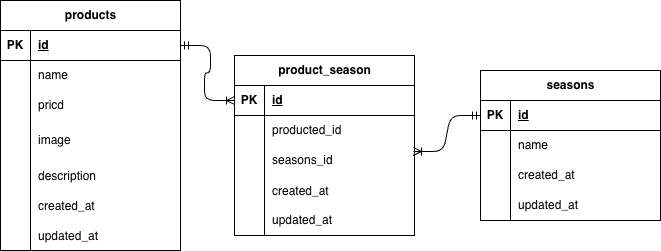

The diagram above was exported from draw.io. Its source (the exported page's mxGraphModel, read from the mxfile embedded in the PNG):
<mxGraphModel dx="696" dy="554" grid="1" gridSize="10" guides="1" tooltips="1" connect="1" arrows="1" fold="1" page="1" pageScale="1" pageWidth="827" pageHeight="1169" math="0" shadow="0">
  <root>
    <mxCell id="0" />
    <mxCell id="1" parent="0" />
    <mxCell id="2" parent="1" style="shape=table;startSize=30;container=1;collapsible=1;childLayout=tableLayout;fixedRows=1;rowLines=0;fontStyle=1;align=center;resizeLast=1;html=1;" value="products" vertex="1">
      <mxGeometry height="250" width="180" y="140" as="geometry" />
    </mxCell>
    <mxCell id="3" parent="2" style="shape=tableRow;horizontal=0;startSize=0;swimlaneHead=0;swimlaneBody=0;fillColor=none;collapsible=0;dropTarget=0;points=[[0,0.5],[1,0.5]];portConstraint=eastwest;top=0;left=0;right=0;bottom=1;" value="" vertex="1">
      <mxGeometry height="30" width="180" y="30" as="geometry" />
    </mxCell>
    <mxCell id="4" parent="3" style="shape=partialRectangle;connectable=0;fillColor=none;top=0;left=0;bottom=0;right=0;fontStyle=1;overflow=hidden;whiteSpace=wrap;html=1;" value="PK" vertex="1">
      <mxGeometry height="30" width="30" as="geometry">
        <mxRectangle height="30" width="30" as="alternateBounds" />
      </mxGeometry>
    </mxCell>
    <mxCell id="5" parent="3" style="shape=partialRectangle;connectable=0;fillColor=none;top=0;left=0;bottom=0;right=0;align=left;spacingLeft=6;fontStyle=5;overflow=hidden;whiteSpace=wrap;html=1;" value="id" vertex="1">
      <mxGeometry height="30" width="150" x="30" as="geometry">
        <mxRectangle height="30" width="150" as="alternateBounds" />
      </mxGeometry>
    </mxCell>
    <mxCell id="6" parent="2" style="shape=tableRow;horizontal=0;startSize=0;swimlaneHead=0;swimlaneBody=0;fillColor=none;collapsible=0;dropTarget=0;points=[[0,0.5],[1,0.5]];portConstraint=eastwest;top=0;left=0;right=0;bottom=0;" value="" vertex="1">
      <mxGeometry height="30" width="180" y="60" as="geometry" />
    </mxCell>
    <mxCell id="7" parent="6" style="shape=partialRectangle;connectable=0;fillColor=none;top=0;left=0;bottom=0;right=0;editable=1;overflow=hidden;whiteSpace=wrap;html=1;" value="" vertex="1">
      <mxGeometry height="30" width="30" as="geometry">
        <mxRectangle height="30" width="30" as="alternateBounds" />
      </mxGeometry>
    </mxCell>
    <mxCell id="8" parent="6" style="shape=partialRectangle;connectable=0;fillColor=none;top=0;left=0;bottom=0;right=0;align=left;spacingLeft=6;overflow=hidden;whiteSpace=wrap;html=1;" value="name" vertex="1">
      <mxGeometry height="30" width="150" x="30" as="geometry">
        <mxRectangle height="30" width="150" as="alternateBounds" />
      </mxGeometry>
    </mxCell>
    <mxCell id="9" parent="2" style="shape=tableRow;horizontal=0;startSize=0;swimlaneHead=0;swimlaneBody=0;fillColor=none;collapsible=0;dropTarget=0;points=[[0,0.5],[1,0.5]];portConstraint=eastwest;top=0;left=0;right=0;bottom=0;" value="" vertex="1">
      <mxGeometry height="30" width="180" y="90" as="geometry" />
    </mxCell>
    <mxCell id="10" parent="9" style="shape=partialRectangle;connectable=0;fillColor=none;top=0;left=0;bottom=0;right=0;editable=1;overflow=hidden;whiteSpace=wrap;html=1;" value="" vertex="1">
      <mxGeometry height="30" width="30" as="geometry">
        <mxRectangle height="30" width="30" as="alternateBounds" />
      </mxGeometry>
    </mxCell>
    <mxCell id="11" parent="9" style="shape=partialRectangle;connectable=0;fillColor=none;top=0;left=0;bottom=0;right=0;align=left;spacingLeft=6;overflow=hidden;whiteSpace=wrap;html=1;" value="pricd" vertex="1">
      <mxGeometry height="30" width="150" x="30" as="geometry">
        <mxRectangle height="30" width="150" as="alternateBounds" />
      </mxGeometry>
    </mxCell>
    <mxCell id="12" parent="2" style="shape=tableRow;horizontal=0;startSize=0;swimlaneHead=0;swimlaneBody=0;fillColor=none;collapsible=0;dropTarget=0;points=[[0,0.5],[1,0.5]];portConstraint=eastwest;top=0;left=0;right=0;bottom=0;" value="" vertex="1">
      <mxGeometry height="40" width="180" y="120" as="geometry" />
    </mxCell>
    <mxCell id="13" parent="12" style="shape=partialRectangle;connectable=0;fillColor=none;top=0;left=0;bottom=0;right=0;editable=1;overflow=hidden;whiteSpace=wrap;html=1;" value="" vertex="1">
      <mxGeometry height="40" width="30" as="geometry">
        <mxRectangle height="40" width="30" as="alternateBounds" />
      </mxGeometry>
    </mxCell>
    <mxCell id="14" parent="12" style="shape=partialRectangle;connectable=0;fillColor=none;top=0;left=0;bottom=0;right=0;align=left;spacingLeft=6;overflow=hidden;whiteSpace=wrap;html=1;" value="image" vertex="1">
      <mxGeometry height="40" width="150" x="30" as="geometry">
        <mxRectangle height="40" width="150" as="alternateBounds" />
      </mxGeometry>
    </mxCell>
    <mxCell id="21" parent="2" style="shape=tableRow;horizontal=0;startSize=0;swimlaneHead=0;swimlaneBody=0;fillColor=none;collapsible=0;dropTarget=0;points=[[0,0.5],[1,0.5]];portConstraint=eastwest;top=0;left=0;right=0;bottom=0;" value="" vertex="1">
      <mxGeometry height="30" width="180" y="160" as="geometry" />
    </mxCell>
    <mxCell id="22" parent="21" style="shape=partialRectangle;connectable=0;fillColor=none;top=0;left=0;bottom=0;right=0;editable=1;overflow=hidden;" value="" vertex="1">
      <mxGeometry height="30" width="30" as="geometry">
        <mxRectangle height="30" width="30" as="alternateBounds" />
      </mxGeometry>
    </mxCell>
    <mxCell id="23" parent="21" style="shape=partialRectangle;connectable=0;fillColor=none;top=0;left=0;bottom=0;right=0;align=left;spacingLeft=6;overflow=hidden;" value="description" vertex="1">
      <mxGeometry height="30" width="150" x="30" as="geometry">
        <mxRectangle height="30" width="150" as="alternateBounds" />
      </mxGeometry>
    </mxCell>
    <mxCell id="39" parent="2" style="shape=tableRow;horizontal=0;startSize=0;swimlaneHead=0;swimlaneBody=0;fillColor=none;collapsible=0;dropTarget=0;points=[[0,0.5],[1,0.5]];portConstraint=eastwest;top=0;left=0;right=0;bottom=0;" value="" vertex="1">
      <mxGeometry height="30" width="180" y="190" as="geometry" />
    </mxCell>
    <mxCell id="40" parent="39" style="shape=partialRectangle;connectable=0;fillColor=none;top=0;left=0;bottom=0;right=0;editable=1;overflow=hidden;" value="" vertex="1">
      <mxGeometry height="30" width="30" as="geometry">
        <mxRectangle height="30" width="30" as="alternateBounds" />
      </mxGeometry>
    </mxCell>
    <mxCell id="41" parent="39" style="shape=partialRectangle;connectable=0;fillColor=none;top=0;left=0;bottom=0;right=0;align=left;spacingLeft=6;overflow=hidden;" value="created_at" vertex="1">
      <mxGeometry height="30" width="150" x="30" as="geometry">
        <mxRectangle height="30" width="150" as="alternateBounds" />
      </mxGeometry>
    </mxCell>
    <mxCell id="43" parent="2" style="shape=tableRow;horizontal=0;startSize=0;swimlaneHead=0;swimlaneBody=0;fillColor=none;collapsible=0;dropTarget=0;points=[[0,0.5],[1,0.5]];portConstraint=eastwest;top=0;left=0;right=0;bottom=0;" value="" vertex="1">
      <mxGeometry height="30" width="180" y="220" as="geometry" />
    </mxCell>
    <mxCell id="44" parent="43" style="shape=partialRectangle;connectable=0;fillColor=none;top=0;left=0;bottom=0;right=0;editable=1;overflow=hidden;" value="" vertex="1">
      <mxGeometry height="30" width="30" as="geometry">
        <mxRectangle height="30" width="30" as="alternateBounds" />
      </mxGeometry>
    </mxCell>
    <mxCell id="45" parent="43" style="shape=partialRectangle;connectable=0;fillColor=none;top=0;left=0;bottom=0;right=0;align=left;spacingLeft=6;overflow=hidden;" value="updated_at" vertex="1">
      <mxGeometry height="30" width="150" x="30" as="geometry">
        <mxRectangle height="30" width="150" as="alternateBounds" />
      </mxGeometry>
    </mxCell>
    <mxCell id="25" parent="1" style="shape=table;startSize=30;container=1;collapsible=1;childLayout=tableLayout;fixedRows=1;rowLines=0;fontStyle=1;align=center;resizeLast=1;html=1;" value="seasons" vertex="1">
      <mxGeometry height="150" width="180" x="480" y="210" as="geometry" />
    </mxCell>
    <mxCell id="26" parent="25" style="shape=tableRow;horizontal=0;startSize=0;swimlaneHead=0;swimlaneBody=0;fillColor=none;collapsible=0;dropTarget=0;points=[[0,0.5],[1,0.5]];portConstraint=eastwest;top=0;left=0;right=0;bottom=1;" value="" vertex="1">
      <mxGeometry height="30" width="180" y="30" as="geometry" />
    </mxCell>
    <mxCell id="27" parent="26" style="shape=partialRectangle;connectable=0;fillColor=none;top=0;left=0;bottom=0;right=0;fontStyle=1;overflow=hidden;whiteSpace=wrap;html=1;" value="PK" vertex="1">
      <mxGeometry height="30" width="30" as="geometry">
        <mxRectangle height="30" width="30" as="alternateBounds" />
      </mxGeometry>
    </mxCell>
    <mxCell id="28" parent="26" style="shape=partialRectangle;connectable=0;fillColor=none;top=0;left=0;bottom=0;right=0;align=left;spacingLeft=6;fontStyle=5;overflow=hidden;whiteSpace=wrap;html=1;" value="id" vertex="1">
      <mxGeometry height="30" width="150" x="30" as="geometry">
        <mxRectangle height="30" width="150" as="alternateBounds" />
      </mxGeometry>
    </mxCell>
    <mxCell id="29" parent="25" style="shape=tableRow;horizontal=0;startSize=0;swimlaneHead=0;swimlaneBody=0;fillColor=none;collapsible=0;dropTarget=0;points=[[0,0.5],[1,0.5]];portConstraint=eastwest;top=0;left=0;right=0;bottom=0;" value="" vertex="1">
      <mxGeometry height="30" width="180" y="60" as="geometry" />
    </mxCell>
    <mxCell id="30" parent="29" style="shape=partialRectangle;connectable=0;fillColor=none;top=0;left=0;bottom=0;right=0;editable=1;overflow=hidden;whiteSpace=wrap;html=1;" value="" vertex="1">
      <mxGeometry height="30" width="30" as="geometry">
        <mxRectangle height="30" width="30" as="alternateBounds" />
      </mxGeometry>
    </mxCell>
    <mxCell id="31" parent="29" style="shape=partialRectangle;connectable=0;fillColor=none;top=0;left=0;bottom=0;right=0;align=left;spacingLeft=6;overflow=hidden;whiteSpace=wrap;html=1;" value="name" vertex="1">
      <mxGeometry height="30" width="150" x="30" as="geometry">
        <mxRectangle height="30" width="150" as="alternateBounds" />
      </mxGeometry>
    </mxCell>
    <mxCell id="32" parent="25" style="shape=tableRow;horizontal=0;startSize=0;swimlaneHead=0;swimlaneBody=0;fillColor=none;collapsible=0;dropTarget=0;points=[[0,0.5],[1,0.5]];portConstraint=eastwest;top=0;left=0;right=0;bottom=0;" value="" vertex="1">
      <mxGeometry height="30" width="180" y="90" as="geometry" />
    </mxCell>
    <mxCell id="33" parent="32" style="shape=partialRectangle;connectable=0;fillColor=none;top=0;left=0;bottom=0;right=0;editable=1;overflow=hidden;whiteSpace=wrap;html=1;" value="" vertex="1">
      <mxGeometry height="30" width="30" as="geometry">
        <mxRectangle height="30" width="30" as="alternateBounds" />
      </mxGeometry>
    </mxCell>
    <mxCell id="34" parent="32" style="shape=partialRectangle;connectable=0;fillColor=none;top=0;left=0;bottom=0;right=0;align=left;spacingLeft=6;overflow=hidden;whiteSpace=wrap;html=1;" value="created_at" vertex="1">
      <mxGeometry height="30" width="150" x="30" as="geometry">
        <mxRectangle height="30" width="150" as="alternateBounds" />
      </mxGeometry>
    </mxCell>
    <mxCell id="35" parent="25" style="shape=tableRow;horizontal=0;startSize=0;swimlaneHead=0;swimlaneBody=0;fillColor=none;collapsible=0;dropTarget=0;points=[[0,0.5],[1,0.5]];portConstraint=eastwest;top=0;left=0;right=0;bottom=0;" value="" vertex="1">
      <mxGeometry height="30" width="180" y="120" as="geometry" />
    </mxCell>
    <mxCell id="36" parent="35" style="shape=partialRectangle;connectable=0;fillColor=none;top=0;left=0;bottom=0;right=0;editable=1;overflow=hidden;whiteSpace=wrap;html=1;" value="" vertex="1">
      <mxGeometry height="30" width="30" as="geometry">
        <mxRectangle height="30" width="30" as="alternateBounds" />
      </mxGeometry>
    </mxCell>
    <mxCell id="37" parent="35" style="shape=partialRectangle;connectable=0;fillColor=none;top=0;left=0;bottom=0;right=0;align=left;spacingLeft=6;overflow=hidden;whiteSpace=wrap;html=1;" value="updated_at" vertex="1">
      <mxGeometry height="30" width="150" x="30" as="geometry">
        <mxRectangle height="30" width="150" as="alternateBounds" />
      </mxGeometry>
    </mxCell>
    <mxCell id="49" parent="1" style="shape=table;startSize=30;container=1;collapsible=1;childLayout=tableLayout;fixedRows=1;rowLines=0;fontStyle=1;align=center;resizeLast=1;html=1;" value="product_season" vertex="1">
      <mxGeometry height="180" width="180" x="234" y="195" as="geometry" />
    </mxCell>
    <mxCell id="50" parent="49" style="shape=tableRow;horizontal=0;startSize=0;swimlaneHead=0;swimlaneBody=0;fillColor=none;collapsible=0;dropTarget=0;points=[[0,0.5],[1,0.5]];portConstraint=eastwest;top=0;left=0;right=0;bottom=1;" value="" vertex="1">
      <mxGeometry height="30" width="180" y="30" as="geometry" />
    </mxCell>
    <mxCell id="51" parent="50" style="shape=partialRectangle;connectable=0;fillColor=none;top=0;left=0;bottom=0;right=0;fontStyle=1;overflow=hidden;whiteSpace=wrap;html=1;" value="PK" vertex="1">
      <mxGeometry height="30" width="30" as="geometry">
        <mxRectangle height="30" width="30" as="alternateBounds" />
      </mxGeometry>
    </mxCell>
    <mxCell id="52" parent="50" style="shape=partialRectangle;connectable=0;fillColor=none;top=0;left=0;bottom=0;right=0;align=left;spacingLeft=6;fontStyle=5;overflow=hidden;whiteSpace=wrap;html=1;" value="id" vertex="1">
      <mxGeometry height="30" width="150" x="30" as="geometry">
        <mxRectangle height="30" width="150" as="alternateBounds" />
      </mxGeometry>
    </mxCell>
    <mxCell id="53" parent="49" style="shape=tableRow;horizontal=0;startSize=0;swimlaneHead=0;swimlaneBody=0;fillColor=none;collapsible=0;dropTarget=0;points=[[0,0.5],[1,0.5]];portConstraint=eastwest;top=0;left=0;right=0;bottom=0;" value="" vertex="1">
      <mxGeometry height="30" width="180" y="60" as="geometry" />
    </mxCell>
    <mxCell id="54" parent="53" style="shape=partialRectangle;connectable=0;fillColor=none;top=0;left=0;bottom=0;right=0;editable=1;overflow=hidden;whiteSpace=wrap;html=1;" value="" vertex="1">
      <mxGeometry height="30" width="30" as="geometry">
        <mxRectangle height="30" width="30" as="alternateBounds" />
      </mxGeometry>
    </mxCell>
    <mxCell id="55" parent="53" style="shape=partialRectangle;connectable=0;fillColor=none;top=0;left=0;bottom=0;right=0;align=left;spacingLeft=6;overflow=hidden;whiteSpace=wrap;html=1;" value="producted_id" vertex="1">
      <mxGeometry height="30" width="150" x="30" as="geometry">
        <mxRectangle height="30" width="150" as="alternateBounds" />
      </mxGeometry>
    </mxCell>
    <mxCell id="56" parent="49" style="shape=tableRow;horizontal=0;startSize=0;swimlaneHead=0;swimlaneBody=0;fillColor=none;collapsible=0;dropTarget=0;points=[[0,0.5],[1,0.5]];portConstraint=eastwest;top=0;left=0;right=0;bottom=0;" value="" vertex="1">
      <mxGeometry height="30" width="180" y="90" as="geometry" />
    </mxCell>
    <mxCell id="57" parent="56" style="shape=partialRectangle;connectable=0;fillColor=none;top=0;left=0;bottom=0;right=0;editable=1;overflow=hidden;whiteSpace=wrap;html=1;" value="" vertex="1">
      <mxGeometry height="30" width="30" as="geometry">
        <mxRectangle height="30" width="30" as="alternateBounds" />
      </mxGeometry>
    </mxCell>
    <mxCell id="58" parent="56" style="shape=partialRectangle;connectable=0;fillColor=none;top=0;left=0;bottom=0;right=0;align=left;spacingLeft=6;overflow=hidden;whiteSpace=wrap;html=1;" value="seasons_id" vertex="1">
      <mxGeometry height="30" width="150" x="30" as="geometry">
        <mxRectangle height="30" width="150" as="alternateBounds" />
      </mxGeometry>
    </mxCell>
    <mxCell id="62" parent="49" style="shape=tableRow;horizontal=0;startSize=0;swimlaneHead=0;swimlaneBody=0;fillColor=none;collapsible=0;dropTarget=0;points=[[0,0.5],[1,0.5]];portConstraint=eastwest;top=0;left=0;right=0;bottom=0;" value="" vertex="1">
      <mxGeometry height="30" width="180" y="120" as="geometry" />
    </mxCell>
    <mxCell id="63" parent="62" style="shape=partialRectangle;connectable=0;fillColor=none;top=0;left=0;bottom=0;right=0;editable=1;overflow=hidden;" value="" vertex="1">
      <mxGeometry height="30" width="30" as="geometry">
        <mxRectangle height="30" width="30" as="alternateBounds" />
      </mxGeometry>
    </mxCell>
    <mxCell id="64" parent="62" style="shape=partialRectangle;connectable=0;fillColor=none;top=0;left=0;bottom=0;right=0;align=left;spacingLeft=6;overflow=hidden;" value="created_at" vertex="1">
      <mxGeometry height="30" width="150" x="30" as="geometry">
        <mxRectangle height="30" width="150" as="alternateBounds" />
      </mxGeometry>
    </mxCell>
    <mxCell id="59" parent="49" style="shape=tableRow;horizontal=0;startSize=0;swimlaneHead=0;swimlaneBody=0;fillColor=none;collapsible=0;dropTarget=0;points=[[0,0.5],[1,0.5]];portConstraint=eastwest;top=0;left=0;right=0;bottom=0;" value="" vertex="1">
      <mxGeometry height="30" width="180" y="150" as="geometry" />
    </mxCell>
    <mxCell id="60" parent="59" style="shape=partialRectangle;connectable=0;fillColor=none;top=0;left=0;bottom=0;right=0;editable=1;overflow=hidden;whiteSpace=wrap;html=1;" value="" vertex="1">
      <mxGeometry height="30" width="30" as="geometry">
        <mxRectangle height="30" width="30" as="alternateBounds" />
      </mxGeometry>
    </mxCell>
    <mxCell id="61" parent="59" style="shape=partialRectangle;connectable=0;fillColor=none;top=0;left=0;bottom=0;right=0;align=left;spacingLeft=6;overflow=hidden;whiteSpace=wrap;html=1;" value="updated_at" vertex="1">
      <mxGeometry height="30" width="150" x="30" as="geometry">
        <mxRectangle height="30" width="150" as="alternateBounds" />
      </mxGeometry>
    </mxCell>
    <mxCell id="72" edge="1" parent="1" source="3" style="edgeStyle=entityRelationEdgeStyle;fontSize=12;html=1;endArrow=ERoneToMany;startArrow=ERmandOne;exitX=1;exitY=0.5;exitDx=0;exitDy=0;entryX=0;entryY=0.5;entryDx=0;entryDy=0;" target="50" value="">
      <mxGeometry height="100" relative="1" width="100" as="geometry">
        <mxPoint x="340" y="460" as="sourcePoint" />
        <mxPoint x="440" y="360" as="targetPoint" />
      </mxGeometry>
    </mxCell>
    <mxCell id="73" edge="1" parent="1" source="26" style="edgeStyle=entityRelationEdgeStyle;fontSize=12;html=1;endArrow=ERoneToMany;startArrow=ERmandOne;exitX=0;exitY=0.5;exitDx=0;exitDy=0;entryX=0.994;entryY=0.2;entryDx=0;entryDy=0;entryPerimeter=0;" target="56" value="">
      <mxGeometry height="100" relative="1" width="100" as="geometry">
        <mxPoint x="470" y="470" as="sourcePoint" />
        <mxPoint x="440" y="360" as="targetPoint" />
      </mxGeometry>
    </mxCell>
  </root>
</mxGraphModel>